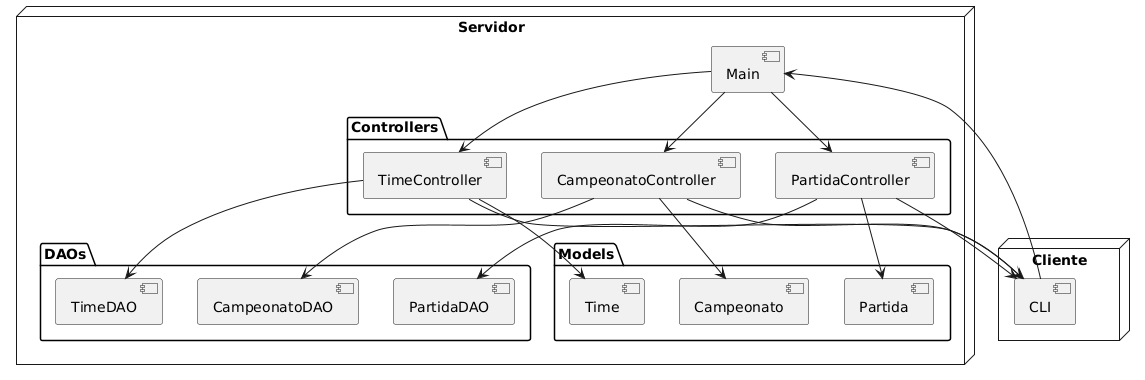

The diagram above was rendered by PlantUML. Its source (embedded in the PNG):
@startuml
node "Servidor" {
    package "Controllers" {
        component "CampeonatoController" as CampeonatoController
        component "PartidaController" as PartidaController
        component "TimeController" as TimeController
    }

    package "DAOs" {
        component "CampeonatoDAO" as CampeonatoDAO
        component "PartidaDAO" as PartidaDAO
        component "TimeDAO" as TimeDAO
    }

    package "Models" {
        component "Campeonato" as Campeonato
        component "Partida" as Partida
        component "Time" as Time
    }

    component "Main" as Main
}

node "Cliente" {
    component "CLI" as CLI
}

CLI --> Main

Main --> CampeonatoController
Main --> PartidaController
Main --> TimeController

CampeonatoController --> CampeonatoDAO
PartidaController --> PartidaDAO
TimeController --> TimeDAO

CampeonatoController --> Campeonato
PartidaController --> Partida
TimeController --> Time

CampeonatoController --> CLI
PartidaController --> CLI
TimeController --> CLI
@enduml